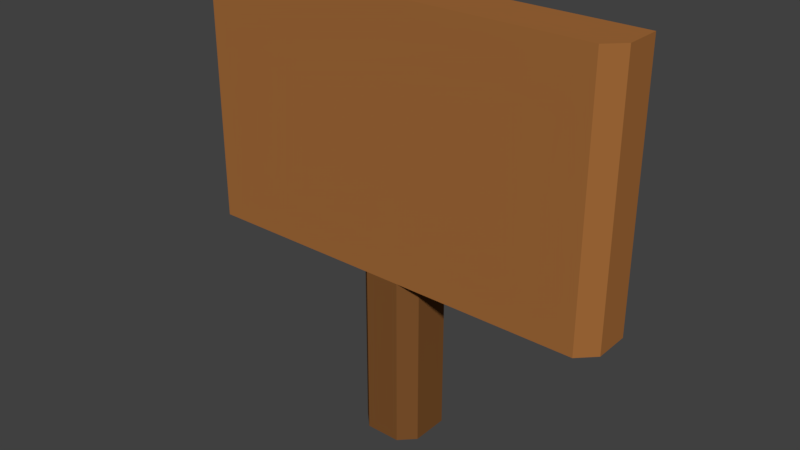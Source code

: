 # Source: Sign_1x1.blend  (saved by Blender 2.78.0; exported with 4.5.12 LTS)
import bpy
from mathutils import Matrix  # noqa: F401  (used for matrix-valued properties, if any)

bpy.ops.wm.read_factory_settings(use_empty=True)
scene = bpy.context.scene
scene.name = 'Scene'

# ---- collections
col_collection_1 = bpy.data.collections.new('Collection 1'); scene.collection.children.link(col_collection_1)

# ---- materials (node trees are filled in below, after node groups)
mat_darkwood = bpy.data.materials.new('DarkWood')
mat_darkwood.alpha_threshold = 0.0
mat_darkwood.use_transparent_shadow = False
mat_darkwood.diffuse_color = (0.2019, 0.08253, 0.02468, 1.0)
mat_darkwood.roughness = 0.5
mat_wood = bpy.data.materials.new('Wood')
mat_wood.alpha_threshold = 0.0
mat_wood.use_transparent_shadow = False
mat_wood.diffuse_color = (0.3672, 0.1461, 0.04123, 1.0)
mat_wood.roughness = 0.5

# ---- material node trees

# ---- world
world_world = bpy.data.worlds.new('World'); scene.world = world_world
world_world.color = (0.05088, 0.05088, 0.05088)
world_world.use_sun_shadow = False
world_world.sun_shadow_jitter_overblur = 0.0
world_world.cycles.sampling_method = 'MANUAL'

# ---- meshes
me_cube_001 = bpy.data.meshes.new('Cube.001')
me_cube_001.from_pydata([(-0.5, 0.06, -0.1), (-0.5, 0.06, 0.5), (0.5, 0.06, -0.1), (0.5, 0.06, 0.5), (-0.07333, 0.06, -0.1), (0.07333, 0.06, -0.5), (-0.07333, 0.06, -0.5), (0.07333, 0.06, -0.1), (-0.4629, -0.06, -0.1), (-0.5, -0.02291, -0.1), (-0.5, -0.02291, 0.5), (-0.4629, -0.06, 0.5), (0.5, -0.02291, -0.1), (0.4629, -0.06, -0.1), (0.4629, -0.06, 0.5), (0.5, -0.02291, 0.5), (-0.04041, -0.06, -0.5), (-0.07333, -0.02707, -0.5), (0.07333, -0.02707, -0.5), (0.04041, -0.06, -0.5), (-0.07333, -0.02707, -0.1), (-0.04041, -0.06, -0.1), (-0.1063, -0.06, -0.1), (0.04041, -0.06, -0.1), (0.07333, -0.02707, -0.1), (0.1063, -0.06, -0.1)], [], [(0, 4, 20, 22, 8, 9), (0, 1, 3, 2, 7, 4), (3, 1, 10, 11, 14, 15), (2, 3, 15, 12), (9, 10, 1, 0), (7, 24, 18, 5), (20, 4, 6, 17), (4, 7, 5, 6), (6, 5, 18, 19, 16, 17), (13, 14, 11, 8, 22, 21, 23, 25), (8, 11, 10, 9), (14, 13, 12, 15), (7, 2, 12, 13, 25, 24), (20, 21, 22), (23, 24, 25), (23, 19, 18, 24), (20, 17, 16, 21), (23, 21, 16, 19)])
me_cube_001.polygons.foreach_set('material_index', [1, 1, 1, 1, 1, 0, 0, 0, 0, 1, 1, 1, 1, 0, 0, 0, 0, 0])
me_cube_001.materials.append(mat_darkwood)
me_cube_001.materials.append(mat_wood)
me_cube_001.use_remesh_preserve_volume = False
me_cube_001.use_remesh_preserve_attributes = False
me_cube_001.use_mirror_vertex_groups = False
me_cube_001.update()

# ---- objects
ob_cube = bpy.data.objects.new('Cube', me_cube_001)

# ---- transforms, parenting, visibility, modifiers, constraints
ob_cube.location = (0.0, 0.0, 0.5)
ob_cube.lineart.crease_threshold = 0.0

# ---- collection membership
col_collection_1.objects.link(ob_cube)

# ---- scene / render settings (as saved in the file)
scene.frame_start = 1; scene.frame_end = 250; scene.frame_set(1)
scene.render.engine = 'BLENDER_EEVEE_NEXT'
scene.render.resolution_percentage = 50
scene.render.dither_intensity = 0.0
scene.cycles.use_denoising = False
scene.cycles.samples = 128
scene.cycles.sampling_pattern = 'TABULATED_SOBOL'
scene.cycles.light_sampling_threshold = 0.0
scene.cycles.use_adaptive_sampling = False
scene.cycles.use_light_tree = False
scene.cycles.blur_glossy = 0.0
scene.cycles.sample_clamp_indirect = 0.0
scene.view_settings.view_transform = 'Standard'
bpy.context.view_layer.update()

# ---- added for rendering (the .blend has no active camera and no usable light): camera, sun
cam_auto = bpy.data.cameras.new('AutoCamera')
cam_auto.lens = 50.0
cam_auto.sensor_width = 36.0
cam_auto.clip_end = 1000.0
ob_auto_camera = bpy.data.objects.new('AutoCamera', cam_auto)
scene.collection.objects.link(ob_auto_camera)
ob_auto_camera.location = (1.31317, -1.5758, 1.55053)
ob_auto_camera.rotation_euler = (1.09748, -7.21219e-08, 0.694738)
scene.camera = ob_auto_camera
light_auto_sun = bpy.data.lights.new('AutoSun', 'SUN')
light_auto_sun.energy = 3.0
light_auto_sun.angle = 0.0523599
ob_auto_sun = bpy.data.objects.new('AutoSun', light_auto_sun)
scene.collection.objects.link(ob_auto_sun)
ob_auto_sun.rotation_euler = (0.872665, 0.174533, 0.523599)
bpy.context.view_layer.update()
